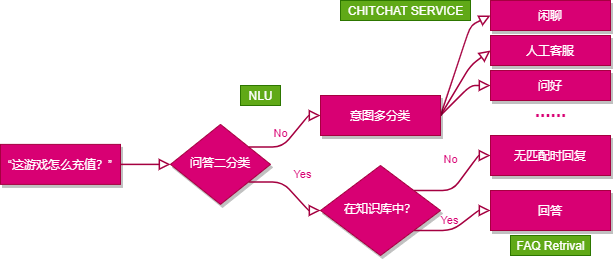

The diagram above was exported from draw.io. Its source (the exported page's mxGraphModel, read from the mxfile embedded in the PNG):
<mxGraphModel dx="1086" dy="966" grid="1" gridSize="10" guides="1" tooltips="1" connect="1" arrows="1" fold="1" page="1" pageScale="1" pageWidth="827" pageHeight="1169" background="#FFFFFF" math="0" shadow="0">
  <root>
    <mxCell id="0" />
    <mxCell id="1" parent="0" />
    <mxCell id="2" value="闲聊" style="whiteSpace=wrap;html=1;fontSize=12;glass=0;strokeWidth=1;shadow=1;fillColor=#d80073;strokeColor=#A50040;fontColor=#ffffff;" vertex="1" parent="1">
      <mxGeometry x="580" y="95" width="120" height="30" as="geometry" />
    </mxCell>
    <mxCell id="3" value="“这游戏怎么充值？”" style="whiteSpace=wrap;html=1;fontSize=12;glass=0;strokeWidth=1;shadow=1;fillColor=#d80073;strokeColor=#A50040;fontColor=#ffffff;" vertex="1" parent="1">
      <mxGeometry x="90" y="238.8888888888889" width="120" height="40" as="geometry" />
    </mxCell>
    <mxCell id="4" value="问答二分类" style="rhombus;whiteSpace=wrap;html=1;shadow=1;fontFamily=Helvetica;fontSize=12;align=center;strokeWidth=1;spacing=6;spacingTop=-4;fillColor=#d80073;strokeColor=#A50040;fontColor=#ffffff;" vertex="1" parent="1">
      <mxGeometry x="260" y="218.8888888888889" width="100" height="80" as="geometry" />
    </mxCell>
    <mxCell id="5" value="" style="html=1;jettySize=auto;orthogonalLoop=1;fontSize=11;endArrow=block;endFill=0;endSize=8;strokeWidth=1.5;shadow=0;labelBackgroundColor=none;edgeStyle=orthogonalEdgeStyle;noEdgeStyle=1;orthogonal=1;fillColor=#d80073;strokeColor=#A50040;" edge="1" source="3" target="4" parent="1">
      <mxGeometry relative="1" as="geometry">
        <Array as="points">
          <mxPoint x="222" y="258.8888888888889" />
          <mxPoint x="248" y="258.8888888888889" />
        </Array>
      </mxGeometry>
    </mxCell>
    <mxCell id="6" value="No" style="edgeStyle=orthogonalEdgeStyle;html=1;jettySize=auto;orthogonalLoop=1;fontSize=11;endArrow=block;endFill=0;endSize=8;strokeWidth=1.5;shadow=0;labelBackgroundColor=none;noEdgeStyle=1;orthogonal=1;fillColor=#d80073;strokeColor=#A50040;fontColor=#D80073;" edge="1" target="10" parent="1">
      <mxGeometry y="10" relative="1" as="geometry">
        <mxPoint as="offset" />
        <Array as="points">
          <mxPoint x="372" y="241.3888888888889" />
          <mxPoint x="398" y="210" />
        </Array>
        <mxPoint x="338.125" y="241.3888888888889" as="sourcePoint" />
      </mxGeometry>
    </mxCell>
    <mxCell id="7" style="edgeStyle=none;rounded=1;orthogonalLoop=1;jettySize=auto;html=1;entryX=0;entryY=0.5;entryDx=0;entryDy=0;fontColor=#D80073;endArrow=block;endFill=0;endSize=8;strokeWidth=1.5;exitX=1;exitY=0.5;exitDx=0;exitDy=0;fillColor=#d80073;strokeColor=#A50040;" edge="1" source="10" target="2" parent="1">
      <mxGeometry relative="1" as="geometry">
        <Array as="points">
          <mxPoint x="550" y="150" />
          <mxPoint x="560" y="120" />
        </Array>
      </mxGeometry>
    </mxCell>
    <mxCell id="8" style="edgeStyle=none;rounded=1;orthogonalLoop=1;jettySize=auto;html=1;entryX=0;entryY=0.5;entryDx=0;entryDy=0;fontSize=15;fontColor=#D80073;endArrow=block;endFill=0;endSize=8;strokeWidth=1.5;exitX=1;exitY=0.5;exitDx=0;exitDy=0;fillColor=#d80073;strokeColor=#A50040;" edge="1" source="10" target="20" parent="1">
      <mxGeometry relative="1" as="geometry">
        <Array as="points">
          <mxPoint x="560" y="160" />
        </Array>
      </mxGeometry>
    </mxCell>
    <mxCell id="9" style="edgeStyle=none;rounded=1;orthogonalLoop=1;jettySize=auto;html=1;exitX=1;exitY=0.5;exitDx=0;exitDy=0;entryX=0;entryY=0.5;entryDx=0;entryDy=0;fontSize=15;fontColor=#D80073;endArrow=block;endFill=0;endSize=8;strokeWidth=1.5;fillColor=#d80073;strokeColor=#A50040;" edge="1" source="10" target="21" parent="1">
      <mxGeometry relative="1" as="geometry">
        <Array as="points">
          <mxPoint x="560" y="180" />
        </Array>
      </mxGeometry>
    </mxCell>
    <mxCell id="10" value="意图多分类" style="whiteSpace=wrap;html=1;fontSize=12;glass=0;strokeWidth=1;shadow=1;fillColor=#d80073;strokeColor=#A50040;fontColor=#ffffff;" vertex="1" parent="1">
      <mxGeometry x="410" y="190" width="120" height="40" as="geometry" />
    </mxCell>
    <mxCell id="11" value="在知识库中？" style="rhombus;whiteSpace=wrap;html=1;shadow=1;fontFamily=Helvetica;fontSize=12;align=center;strokeWidth=1;spacing=6;spacingTop=-4;fillColor=#d80073;strokeColor=#A50040;fontColor=#ffffff;" vertex="1" parent="1">
      <mxGeometry x="410" y="260" width="120" height="90" as="geometry" />
    </mxCell>
    <mxCell id="12" value="Yes" style="html=1;jettySize=auto;orthogonalLoop=1;fontSize=11;endArrow=block;endFill=0;endSize=8;strokeWidth=1.5;shadow=0;labelBackgroundColor=none;edgeStyle=orthogonalEdgeStyle;noEdgeStyle=1;orthogonal=1;fillColor=#d80073;strokeColor=#A50040;fontColor=#D80073;" edge="1" target="11" parent="1">
      <mxGeometry y="20" relative="1" as="geometry">
        <mxPoint as="offset" />
        <Array as="points">
          <mxPoint x="372" y="276.3888888888889" />
          <mxPoint x="398" y="305" />
        </Array>
        <mxPoint x="338.125" y="276.3888888888889" as="sourcePoint" />
      </mxGeometry>
    </mxCell>
    <mxCell id="13" value="No" style="html=1;jettySize=auto;orthogonalLoop=1;fontSize=11;endArrow=block;endFill=0;endSize=8;strokeWidth=1.5;shadow=0;labelBackgroundColor=none;edgeStyle=orthogonalEdgeStyle;noEdgeStyle=1;orthogonal=1;fillColor=#d80073;strokeColor=#A50040;fontColor=#D80073;entryX=0;entryY=0.5;entryDx=0;entryDy=0;" edge="1" source="11" target="15" parent="1">
      <mxGeometry x="0.3333" y="20" relative="1" as="geometry">
        <mxPoint as="offset" />
        <Array as="points">
          <mxPoint x="542" y="285" />
          <mxPoint x="568" y="250" />
        </Array>
      </mxGeometry>
    </mxCell>
    <mxCell id="14" value="Yes" style="edgeStyle=orthogonalEdgeStyle;html=1;jettySize=auto;orthogonalLoop=1;fontSize=11;endArrow=block;endFill=0;endSize=8;strokeWidth=1.5;shadow=0;labelBackgroundColor=none;noEdgeStyle=1;orthogonal=1;fillColor=#d80073;strokeColor=#A50040;fontColor=#D80073;" edge="1" source="11" target="16" parent="1">
      <mxGeometry y="10" relative="1" as="geometry">
        <mxPoint as="offset" />
        <Array as="points">
          <mxPoint x="542" y="325" />
          <mxPoint x="568" y="305" />
        </Array>
      </mxGeometry>
    </mxCell>
    <mxCell id="15" value="无匹配时回复" style="whiteSpace=wrap;html=1;fontSize=12;glass=0;strokeWidth=1;shadow=1;fillColor=#d80073;strokeColor=#A50040;fontColor=#ffffff;" vertex="1" parent="1">
      <mxGeometry x="580" y="230" width="120" height="40" as="geometry" />
    </mxCell>
    <mxCell id="16" value="回答" style="whiteSpace=wrap;html=1;fontSize=12;glass=0;strokeWidth=1;shadow=1;fillColor=#d80073;strokeColor=#A50040;fontColor=#ffffff;" vertex="1" parent="1">
      <mxGeometry x="580" y="285" width="120" height="40" as="geometry" />
    </mxCell>
    <mxCell id="17" value="FAQ Retrival" style="text;html=1;align=center;verticalAlign=middle;resizable=0;points=[];autosize=1;fillColor=#60a917;strokeColor=#2D7600;fontColor=#ffffff;" vertex="1" parent="1">
      <mxGeometry x="600" y="330" width="80" height="20" as="geometry" />
    </mxCell>
    <mxCell id="18" value="CHITCHAT SERVICE" style="text;html=1;align=center;verticalAlign=middle;resizable=0;points=[];autosize=1;fillColor=#60a917;strokeColor=#2D7600;fontColor=#ffffff;" vertex="1" parent="1">
      <mxGeometry x="430" y="95" width="130" height="20" as="geometry" />
    </mxCell>
    <mxCell id="19" value="NLU" style="text;html=1;align=center;verticalAlign=middle;resizable=0;points=[];autosize=1;fillColor=#60a917;strokeColor=#2D7600;fontColor=#ffffff;sketch=0;glass=0;rounded=0;" vertex="1" parent="1">
      <mxGeometry x="330" y="180" width="40" height="20" as="geometry" />
    </mxCell>
    <mxCell id="20" value="人工客服" style="whiteSpace=wrap;html=1;fontSize=12;glass=0;strokeWidth=1;shadow=1;fillColor=#d80073;strokeColor=#A50040;fontColor=#ffffff;" vertex="1" parent="1">
      <mxGeometry x="580" y="130" width="120" height="30" as="geometry" />
    </mxCell>
    <mxCell id="21" value="问好" style="whiteSpace=wrap;html=1;fontSize=12;glass=0;strokeWidth=1;shadow=1;fillColor=#d80073;strokeColor=#A50040;fontColor=#ffffff;" vertex="1" parent="1">
      <mxGeometry x="580" y="165" width="120" height="30" as="geometry" />
    </mxCell>
    <mxCell id="22" value="&lt;font style=&quot;font-size: 19px&quot;&gt;......&lt;/font&gt;" style="text;html=1;align=center;verticalAlign=middle;resizable=0;points=[];autosize=1;strokeColor=none;fillColor=none;fontColor=#D80073;strokeWidth=1;fontStyle=1;fontSize=15;" vertex="1" parent="1">
      <mxGeometry x="615" y="195" width="50" height="20" as="geometry" />
    </mxCell>
  </root>
</mxGraphModel>